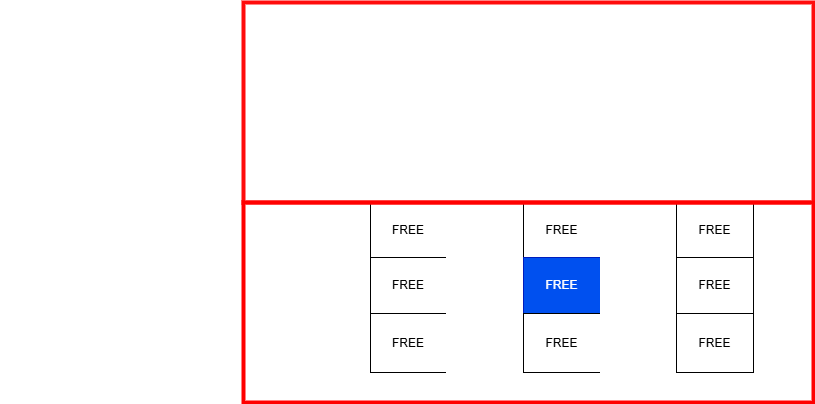

The diagram above was exported from draw.io. Its source (the exported page's mxGraphModel, read from the mxfile embedded in the PNG):
<mxGraphModel dx="2284" dy="-362" grid="0" gridSize="10" guides="1" tooltips="1" connect="1" arrows="1" fold="1" page="1" pageScale="1" pageWidth="850" pageHeight="1100" background="#000000" math="0" shadow="0">
  <root>
    <mxCell id="0" />
    <mxCell id="1" parent="0" />
    <mxCell id="ZU6Ex6V8h4S9D0c6l8sh-1" value="" style="childLayout=tableLayout;recursiveResize=0;shadow=0;fillColor=none;strokeColor=light-dark(#ffffff, #ededed);fontColor=#FFFFFF;" vertex="1" parent="1">
      <mxGeometry x="171" y="1694" width="230" height="170" as="geometry" />
    </mxCell>
    <mxCell id="ZU6Ex6V8h4S9D0c6l8sh-2" value="" style="shape=tableRow;horizontal=0;startSize=0;swimlaneHead=0;swimlaneBody=0;top=0;left=0;bottom=0;right=0;dropTarget=0;collapsible=0;recursiveResize=0;expand=0;fontStyle=0;fillColor=none;strokeColor=light-dark(#ffffff, #ededed);fontColor=#FFFFFF;" vertex="1" parent="ZU6Ex6V8h4S9D0c6l8sh-1">
      <mxGeometry width="230" height="55" as="geometry" />
    </mxCell>
    <mxCell id="ZU6Ex6V8h4S9D0c6l8sh-3" value="NpFr" style="connectable=0;recursiveResize=0;strokeColor=light-dark(#ffffff, #ededed);fillColor=none;align=center;whiteSpace=wrap;html=1;fontColor=#FFFFFF;" vertex="1" parent="ZU6Ex6V8h4S9D0c6l8sh-2">
      <mxGeometry width="77" height="55" as="geometry">
        <mxRectangle width="77" height="55" as="alternateBounds" />
      </mxGeometry>
    </mxCell>
    <mxCell id="ZU6Ex6V8h4S9D0c6l8sh-4" value="XXXX" style="connectable=0;recursiveResize=0;strokeColor=light-dark(#ffffff, #ededed);fillColor=none;align=center;whiteSpace=wrap;html=1;fontColor=#FFFFFF;" vertex="1" parent="ZU6Ex6V8h4S9D0c6l8sh-2">
      <mxGeometry x="77" width="76" height="55" as="geometry">
        <mxRectangle width="76" height="55" as="alternateBounds" />
      </mxGeometry>
    </mxCell>
    <mxCell id="ZU6Ex6V8h4S9D0c6l8sh-5" value="XXXX" style="connectable=0;recursiveResize=0;strokeColor=light-dark(#ffffff, #ededed);fillColor=none;align=center;whiteSpace=wrap;html=1;fontColor=#FFFFFF;" vertex="1" parent="ZU6Ex6V8h4S9D0c6l8sh-2">
      <mxGeometry x="153" width="77" height="55" as="geometry">
        <mxRectangle width="77" height="55" as="alternateBounds" />
      </mxGeometry>
    </mxCell>
    <mxCell id="ZU6Ex6V8h4S9D0c6l8sh-6" style="shape=tableRow;horizontal=0;startSize=0;swimlaneHead=0;swimlaneBody=0;top=0;left=0;bottom=0;right=0;dropTarget=0;collapsible=0;recursiveResize=0;expand=0;fontStyle=0;fillColor=none;strokeColor=light-dark(#ffffff, #ededed);fontColor=#FFFFFF;" vertex="1" parent="ZU6Ex6V8h4S9D0c6l8sh-1">
      <mxGeometry y="55" width="230" height="56" as="geometry" />
    </mxCell>
    <mxCell id="ZU6Ex6V8h4S9D0c6l8sh-7" value="NpFr" style="connectable=0;recursiveResize=0;strokeColor=light-dark(#ffffff, #ededed);fillColor=none;align=center;whiteSpace=wrap;html=1;fontColor=#FFFFFF;" vertex="1" parent="ZU6Ex6V8h4S9D0c6l8sh-6">
      <mxGeometry width="77" height="56" as="geometry">
        <mxRectangle width="77" height="56" as="alternateBounds" />
      </mxGeometry>
    </mxCell>
    <mxCell id="ZU6Ex6V8h4S9D0c6l8sh-8" value="XXXX" style="connectable=0;recursiveResize=0;strokeColor=light-dark(#ffffff, #ededed);fillColor=none;align=center;whiteSpace=wrap;html=1;fontColor=#FFFFFF;" vertex="1" parent="ZU6Ex6V8h4S9D0c6l8sh-6">
      <mxGeometry x="77" width="76" height="56" as="geometry">
        <mxRectangle width="76" height="56" as="alternateBounds" />
      </mxGeometry>
    </mxCell>
    <mxCell id="ZU6Ex6V8h4S9D0c6l8sh-9" value="XXXX" style="connectable=0;recursiveResize=0;strokeColor=light-dark(#ffffff, #ededed);fillColor=none;align=center;whiteSpace=wrap;html=1;fontColor=#FFFFFF;" vertex="1" parent="ZU6Ex6V8h4S9D0c6l8sh-6">
      <mxGeometry x="153" width="77" height="56" as="geometry">
        <mxRectangle width="77" height="56" as="alternateBounds" />
      </mxGeometry>
    </mxCell>
    <mxCell id="ZU6Ex6V8h4S9D0c6l8sh-10" style="shape=tableRow;horizontal=0;startSize=0;swimlaneHead=0;swimlaneBody=0;top=0;left=0;bottom=0;right=0;dropTarget=0;collapsible=0;recursiveResize=0;expand=0;fontStyle=0;fillColor=none;strokeColor=light-dark(#ffffff, #ededed);fontColor=#FFFFFF;" vertex="1" parent="ZU6Ex6V8h4S9D0c6l8sh-1">
      <mxGeometry y="111" width="230" height="59" as="geometry" />
    </mxCell>
    <mxCell id="ZU6Ex6V8h4S9D0c6l8sh-11" value="XXXX" style="connectable=0;recursiveResize=0;strokeColor=light-dark(#ffffff, #ededed);fillColor=none;align=center;whiteSpace=wrap;html=1;fontColor=#FFFFFF;" vertex="1" parent="ZU6Ex6V8h4S9D0c6l8sh-10">
      <mxGeometry width="77" height="59" as="geometry">
        <mxRectangle width="77" height="59" as="alternateBounds" />
      </mxGeometry>
    </mxCell>
    <mxCell id="ZU6Ex6V8h4S9D0c6l8sh-12" value="NpFr" style="connectable=0;recursiveResize=0;strokeColor=light-dark(#ffffff, #ededed);fillColor=none;align=center;whiteSpace=wrap;html=1;fontColor=#FFFFFF;" vertex="1" parent="ZU6Ex6V8h4S9D0c6l8sh-10">
      <mxGeometry x="77" width="76" height="59" as="geometry">
        <mxRectangle width="76" height="59" as="alternateBounds" />
      </mxGeometry>
    </mxCell>
    <mxCell id="ZU6Ex6V8h4S9D0c6l8sh-13" value="NpFr" style="connectable=0;recursiveResize=0;strokeColor=light-dark(#ffffff, #ededed);fillColor=none;align=center;whiteSpace=wrap;html=1;fontColor=#FFFFFF;" vertex="1" parent="ZU6Ex6V8h4S9D0c6l8sh-10">
      <mxGeometry x="153" width="77" height="59" as="geometry">
        <mxRectangle width="77" height="59" as="alternateBounds" />
      </mxGeometry>
    </mxCell>
    <mxCell id="ZU6Ex6V8h4S9D0c6l8sh-14" value="" style="childLayout=tableLayout;recursiveResize=0;shadow=0;fillColor=none;strokeColor=light-dark(#ffffff, #ededed);fontColor=#FFFFFF;" vertex="1" parent="1">
      <mxGeometry x="401" y="1694" width="230" height="170" as="geometry" />
    </mxCell>
    <mxCell id="ZU6Ex6V8h4S9D0c6l8sh-15" value="" style="shape=tableRow;horizontal=0;startSize=0;swimlaneHead=0;swimlaneBody=0;top=0;left=0;bottom=0;right=0;dropTarget=0;collapsible=0;recursiveResize=0;expand=0;fontStyle=0;fillColor=none;strokeColor=light-dark(#ffffff, #ededed);fontColor=#FFFFFF;" vertex="1" parent="ZU6Ex6V8h4S9D0c6l8sh-14">
      <mxGeometry width="230" height="55" as="geometry" />
    </mxCell>
    <mxCell id="ZU6Ex6V8h4S9D0c6l8sh-16" value="NpFr" style="connectable=0;recursiveResize=0;strokeColor=light-dark(#ffffff, #ededed);fillColor=none;align=center;whiteSpace=wrap;html=1;fontColor=#FFFFFF;" vertex="1" parent="ZU6Ex6V8h4S9D0c6l8sh-15">
      <mxGeometry width="77" height="55" as="geometry">
        <mxRectangle width="77" height="55" as="alternateBounds" />
      </mxGeometry>
    </mxCell>
    <mxCell id="ZU6Ex6V8h4S9D0c6l8sh-17" value="NpFr" style="connectable=0;recursiveResize=0;strokeColor=light-dark(#ffffff, #ededed);fillColor=none;align=center;whiteSpace=wrap;html=1;fontColor=#FFFFFF;" vertex="1" parent="ZU6Ex6V8h4S9D0c6l8sh-15">
      <mxGeometry x="77" width="76" height="55" as="geometry">
        <mxRectangle width="76" height="55" as="alternateBounds" />
      </mxGeometry>
    </mxCell>
    <mxCell id="ZU6Ex6V8h4S9D0c6l8sh-18" value="XXX" style="connectable=0;recursiveResize=0;strokeColor=light-dark(#ffffff, #ededed);fillColor=none;align=center;whiteSpace=wrap;html=1;fontColor=#FFFFFF;" vertex="1" parent="ZU6Ex6V8h4S9D0c6l8sh-15">
      <mxGeometry x="153" width="77" height="55" as="geometry">
        <mxRectangle width="77" height="55" as="alternateBounds" />
      </mxGeometry>
    </mxCell>
    <mxCell id="ZU6Ex6V8h4S9D0c6l8sh-19" style="shape=tableRow;horizontal=0;startSize=0;swimlaneHead=0;swimlaneBody=0;top=0;left=0;bottom=0;right=0;dropTarget=0;collapsible=0;recursiveResize=0;expand=0;fontStyle=0;fillColor=none;strokeColor=light-dark(#ffffff, #ededed);fontColor=#FFFFFF;" vertex="1" parent="ZU6Ex6V8h4S9D0c6l8sh-14">
      <mxGeometry y="55" width="230" height="56" as="geometry" />
    </mxCell>
    <mxCell id="ZU6Ex6V8h4S9D0c6l8sh-20" value="XXXX" style="connectable=0;recursiveResize=0;strokeColor=light-dark(#ffffff, #ededed);fillColor=none;align=center;whiteSpace=wrap;html=1;fontColor=#FFFFFF;" vertex="1" parent="ZU6Ex6V8h4S9D0c6l8sh-19">
      <mxGeometry width="77" height="56" as="geometry">
        <mxRectangle width="77" height="56" as="alternateBounds" />
      </mxGeometry>
    </mxCell>
    <mxCell id="ZU6Ex6V8h4S9D0c6l8sh-21" value="NpFr" style="connectable=0;recursiveResize=0;strokeColor=light-dark(#ffffff, #ededed);fillColor=none;align=center;whiteSpace=wrap;html=1;fontColor=#FFFFFF;" vertex="1" parent="ZU6Ex6V8h4S9D0c6l8sh-19">
      <mxGeometry x="77" width="76" height="56" as="geometry">
        <mxRectangle width="76" height="56" as="alternateBounds" />
      </mxGeometry>
    </mxCell>
    <mxCell id="ZU6Ex6V8h4S9D0c6l8sh-22" value="NpFr" style="connectable=0;recursiveResize=0;strokeColor=light-dark(#ffffff, #ededed);fillColor=none;align=center;whiteSpace=wrap;html=1;fontColor=#FFFFFF;" vertex="1" parent="ZU6Ex6V8h4S9D0c6l8sh-19">
      <mxGeometry x="153" width="77" height="56" as="geometry">
        <mxRectangle width="77" height="56" as="alternateBounds" />
      </mxGeometry>
    </mxCell>
    <mxCell id="ZU6Ex6V8h4S9D0c6l8sh-23" style="shape=tableRow;horizontal=0;startSize=0;swimlaneHead=0;swimlaneBody=0;top=0;left=0;bottom=0;right=0;dropTarget=0;collapsible=0;recursiveResize=0;expand=0;fontStyle=0;fillColor=none;strokeColor=light-dark(#ffffff, #ededed);fontColor=#FFFFFF;" vertex="1" parent="ZU6Ex6V8h4S9D0c6l8sh-14">
      <mxGeometry y="111" width="230" height="59" as="geometry" />
    </mxCell>
    <mxCell id="ZU6Ex6V8h4S9D0c6l8sh-24" value="NpFr" style="connectable=0;recursiveResize=0;strokeColor=light-dark(#ffffff, #ededed);fillColor=none;align=center;whiteSpace=wrap;html=1;fontColor=#FFFFFF;" vertex="1" parent="ZU6Ex6V8h4S9D0c6l8sh-23">
      <mxGeometry width="77" height="59" as="geometry">
        <mxRectangle width="77" height="59" as="alternateBounds" />
      </mxGeometry>
    </mxCell>
    <mxCell id="ZU6Ex6V8h4S9D0c6l8sh-25" value="NpFr" style="connectable=0;recursiveResize=0;strokeColor=light-dark(#ffffff, #ededed);fillColor=none;align=center;whiteSpace=wrap;html=1;fontColor=#FFFFFF;" vertex="1" parent="ZU6Ex6V8h4S9D0c6l8sh-23">
      <mxGeometry x="77" width="76" height="59" as="geometry">
        <mxRectangle width="76" height="59" as="alternateBounds" />
      </mxGeometry>
    </mxCell>
    <mxCell id="ZU6Ex6V8h4S9D0c6l8sh-26" value="NpFr" style="connectable=0;recursiveResize=0;strokeColor=light-dark(#ffffff, #ededed);fillColor=none;align=center;whiteSpace=wrap;html=1;fontColor=#FFFFFF;" vertex="1" parent="ZU6Ex6V8h4S9D0c6l8sh-23">
      <mxGeometry x="153" width="77" height="59" as="geometry">
        <mxRectangle width="77" height="59" as="alternateBounds" />
      </mxGeometry>
    </mxCell>
    <mxCell id="ZU6Ex6V8h4S9D0c6l8sh-27" value="" style="childLayout=tableLayout;recursiveResize=0;shadow=0;fillColor=none;strokeColor=light-dark(#ffffff, #ededed);fontColor=#FFFFFF;" vertex="1" parent="1">
      <mxGeometry x="171" y="1864" width="230" height="170" as="geometry" />
    </mxCell>
    <mxCell id="ZU6Ex6V8h4S9D0c6l8sh-28" value="" style="shape=tableRow;horizontal=0;startSize=0;swimlaneHead=0;swimlaneBody=0;top=0;left=0;bottom=0;right=0;dropTarget=0;collapsible=0;recursiveResize=0;expand=0;fontStyle=0;fillColor=none;strokeColor=light-dark(#ffffff, #ededed);fontColor=#FFFFFF;" vertex="1" parent="ZU6Ex6V8h4S9D0c6l8sh-27">
      <mxGeometry width="230" height="55" as="geometry" />
    </mxCell>
    <mxCell id="ZU6Ex6V8h4S9D0c6l8sh-29" value="NpFr" style="connectable=0;recursiveResize=0;strokeColor=light-dark(#ffffff, #ededed);fillColor=none;align=center;whiteSpace=wrap;html=1;fontColor=#FFFFFF;" vertex="1" parent="ZU6Ex6V8h4S9D0c6l8sh-28">
      <mxGeometry width="77" height="55" as="geometry">
        <mxRectangle width="77" height="55" as="alternateBounds" />
      </mxGeometry>
    </mxCell>
    <mxCell id="ZU6Ex6V8h4S9D0c6l8sh-30" value="FREE" style="connectable=0;recursiveResize=0;align=center;whiteSpace=wrap;html=1;" vertex="1" parent="ZU6Ex6V8h4S9D0c6l8sh-28">
      <mxGeometry x="77" width="76" height="55" as="geometry">
        <mxRectangle width="76" height="55" as="alternateBounds" />
      </mxGeometry>
    </mxCell>
    <mxCell id="ZU6Ex6V8h4S9D0c6l8sh-31" value="NpFr" style="connectable=0;recursiveResize=0;strokeColor=light-dark(#ffffff, #ededed);fillColor=none;align=center;whiteSpace=wrap;html=1;fontColor=#FFFFFF;" vertex="1" parent="ZU6Ex6V8h4S9D0c6l8sh-28">
      <mxGeometry x="153" width="77" height="55" as="geometry">
        <mxRectangle width="77" height="55" as="alternateBounds" />
      </mxGeometry>
    </mxCell>
    <mxCell id="ZU6Ex6V8h4S9D0c6l8sh-32" style="shape=tableRow;horizontal=0;startSize=0;swimlaneHead=0;swimlaneBody=0;top=0;left=0;bottom=0;right=0;dropTarget=0;collapsible=0;recursiveResize=0;expand=0;fontStyle=0;fillColor=none;strokeColor=light-dark(#ffffff, #ededed);fontColor=#FFFFFF;" vertex="1" parent="ZU6Ex6V8h4S9D0c6l8sh-27">
      <mxGeometry y="55" width="230" height="56" as="geometry" />
    </mxCell>
    <mxCell id="ZU6Ex6V8h4S9D0c6l8sh-33" value="NpFr" style="connectable=0;recursiveResize=0;strokeColor=light-dark(#ffffff, #ededed);fillColor=none;align=center;whiteSpace=wrap;html=1;fontColor=#FFFFFF;" vertex="1" parent="ZU6Ex6V8h4S9D0c6l8sh-32">
      <mxGeometry width="77" height="56" as="geometry">
        <mxRectangle width="77" height="56" as="alternateBounds" />
      </mxGeometry>
    </mxCell>
    <mxCell id="ZU6Ex6V8h4S9D0c6l8sh-34" value="FREE" style="connectable=0;recursiveResize=0;align=center;whiteSpace=wrap;html=1;" vertex="1" parent="ZU6Ex6V8h4S9D0c6l8sh-32">
      <mxGeometry x="77" width="76" height="56" as="geometry">
        <mxRectangle width="76" height="56" as="alternateBounds" />
      </mxGeometry>
    </mxCell>
    <mxCell id="ZU6Ex6V8h4S9D0c6l8sh-35" value="NpFr" style="connectable=0;recursiveResize=0;strokeColor=light-dark(#ffffff, #ededed);fillColor=none;align=center;whiteSpace=wrap;html=1;fontColor=#FFFFFF;" vertex="1" parent="ZU6Ex6V8h4S9D0c6l8sh-32">
      <mxGeometry x="153" width="77" height="56" as="geometry">
        <mxRectangle width="77" height="56" as="alternateBounds" />
      </mxGeometry>
    </mxCell>
    <mxCell id="ZU6Ex6V8h4S9D0c6l8sh-36" style="shape=tableRow;horizontal=0;startSize=0;swimlaneHead=0;swimlaneBody=0;top=0;left=0;bottom=0;right=0;dropTarget=0;collapsible=0;recursiveResize=0;expand=0;fontStyle=0;fillColor=none;strokeColor=light-dark(#ffffff, #ededed);fontColor=#FFFFFF;" vertex="1" parent="ZU6Ex6V8h4S9D0c6l8sh-27">
      <mxGeometry y="111" width="230" height="59" as="geometry" />
    </mxCell>
    <mxCell id="ZU6Ex6V8h4S9D0c6l8sh-37" value="NpFr" style="connectable=0;recursiveResize=0;strokeColor=light-dark(#ffffff, #ededed);fillColor=none;align=center;whiteSpace=wrap;html=1;fontColor=#FFFFFF;" vertex="1" parent="ZU6Ex6V8h4S9D0c6l8sh-36">
      <mxGeometry width="77" height="59" as="geometry">
        <mxRectangle width="77" height="59" as="alternateBounds" />
      </mxGeometry>
    </mxCell>
    <mxCell id="ZU6Ex6V8h4S9D0c6l8sh-38" value="FREE" style="connectable=0;recursiveResize=0;align=center;whiteSpace=wrap;html=1;" vertex="1" parent="ZU6Ex6V8h4S9D0c6l8sh-36">
      <mxGeometry x="77" width="76" height="59" as="geometry">
        <mxRectangle width="76" height="59" as="alternateBounds" />
      </mxGeometry>
    </mxCell>
    <mxCell id="ZU6Ex6V8h4S9D0c6l8sh-39" value="NpFr" style="connectable=0;recursiveResize=0;strokeColor=light-dark(#ffffff, #ededed);fillColor=none;align=center;whiteSpace=wrap;html=1;fontColor=#FFFFFF;" vertex="1" parent="ZU6Ex6V8h4S9D0c6l8sh-36">
      <mxGeometry x="153" width="77" height="59" as="geometry">
        <mxRectangle width="77" height="59" as="alternateBounds" />
      </mxGeometry>
    </mxCell>
    <mxCell id="ZU6Ex6V8h4S9D0c6l8sh-40" value="" style="childLayout=tableLayout;recursiveResize=0;shadow=0;fillColor=none;strokeColor=light-dark(#ffffff, #ededed);fontColor=#FFFFFF;" vertex="1" parent="1">
      <mxGeometry x="401" y="1864" width="230" height="170" as="geometry" />
    </mxCell>
    <mxCell id="ZU6Ex6V8h4S9D0c6l8sh-41" value="" style="shape=tableRow;horizontal=0;startSize=0;swimlaneHead=0;swimlaneBody=0;top=0;left=0;bottom=0;right=0;dropTarget=0;collapsible=0;recursiveResize=0;expand=0;fontStyle=0;fillColor=none;strokeColor=light-dark(#ffffff, #ededed);fontColor=#FFFFFF;" vertex="1" parent="ZU6Ex6V8h4S9D0c6l8sh-40">
      <mxGeometry width="230" height="55" as="geometry" />
    </mxCell>
    <mxCell id="ZU6Ex6V8h4S9D0c6l8sh-42" value="FREE" style="connectable=0;recursiveResize=0;align=center;whiteSpace=wrap;html=1;" vertex="1" parent="ZU6Ex6V8h4S9D0c6l8sh-41">
      <mxGeometry width="77" height="55" as="geometry">
        <mxRectangle width="77" height="55" as="alternateBounds" />
      </mxGeometry>
    </mxCell>
    <mxCell id="ZU6Ex6V8h4S9D0c6l8sh-43" value="NpFr" style="connectable=0;recursiveResize=0;strokeColor=light-dark(#ffffff, #ededed);fillColor=none;align=center;whiteSpace=wrap;html=1;fontColor=#FFFFFF;" vertex="1" parent="ZU6Ex6V8h4S9D0c6l8sh-41">
      <mxGeometry x="77" width="76" height="55" as="geometry">
        <mxRectangle width="76" height="55" as="alternateBounds" />
      </mxGeometry>
    </mxCell>
    <mxCell id="ZU6Ex6V8h4S9D0c6l8sh-44" value="FREE" style="connectable=0;recursiveResize=0;align=center;whiteSpace=wrap;html=1;" vertex="1" parent="ZU6Ex6V8h4S9D0c6l8sh-41">
      <mxGeometry x="153" width="77" height="55" as="geometry">
        <mxRectangle width="77" height="55" as="alternateBounds" />
      </mxGeometry>
    </mxCell>
    <mxCell id="ZU6Ex6V8h4S9D0c6l8sh-45" style="shape=tableRow;horizontal=0;startSize=0;swimlaneHead=0;swimlaneBody=0;top=0;left=0;bottom=0;right=0;dropTarget=0;collapsible=0;recursiveResize=0;expand=0;fontStyle=0;fillColor=none;strokeColor=light-dark(#ffffff, #ededed);fontColor=#FFFFFF;" vertex="1" parent="ZU6Ex6V8h4S9D0c6l8sh-40">
      <mxGeometry y="55" width="230" height="56" as="geometry" />
    </mxCell>
    <mxCell id="ZU6Ex6V8h4S9D0c6l8sh-46" value="FREE" style="connectable=0;recursiveResize=0;align=center;whiteSpace=wrap;html=1;fillColor=#0050ef;strokeColor=#001DBC;fontColor=#ffffff;" vertex="1" parent="ZU6Ex6V8h4S9D0c6l8sh-45">
      <mxGeometry width="77" height="56" as="geometry">
        <mxRectangle width="77" height="56" as="alternateBounds" />
      </mxGeometry>
    </mxCell>
    <mxCell id="ZU6Ex6V8h4S9D0c6l8sh-47" value="NpFr" style="connectable=0;recursiveResize=0;strokeColor=light-dark(#ffffff, #ededed);fillColor=none;align=center;whiteSpace=wrap;html=1;fontColor=#FFFFFF;" vertex="1" parent="ZU6Ex6V8h4S9D0c6l8sh-45">
      <mxGeometry x="77" width="76" height="56" as="geometry">
        <mxRectangle width="76" height="56" as="alternateBounds" />
      </mxGeometry>
    </mxCell>
    <mxCell id="ZU6Ex6V8h4S9D0c6l8sh-48" value="FREE" style="connectable=0;recursiveResize=0;align=center;whiteSpace=wrap;html=1;" vertex="1" parent="ZU6Ex6V8h4S9D0c6l8sh-45">
      <mxGeometry x="153" width="77" height="56" as="geometry">
        <mxRectangle width="77" height="56" as="alternateBounds" />
      </mxGeometry>
    </mxCell>
    <mxCell id="ZU6Ex6V8h4S9D0c6l8sh-49" style="shape=tableRow;horizontal=0;startSize=0;swimlaneHead=0;swimlaneBody=0;top=0;left=0;bottom=0;right=0;dropTarget=0;collapsible=0;recursiveResize=0;expand=0;fontStyle=0;fillColor=none;strokeColor=light-dark(#ffffff, #ededed);fontColor=#FFFFFF;" vertex="1" parent="ZU6Ex6V8h4S9D0c6l8sh-40">
      <mxGeometry y="111" width="230" height="59" as="geometry" />
    </mxCell>
    <mxCell id="ZU6Ex6V8h4S9D0c6l8sh-50" value="FREE" style="connectable=0;recursiveResize=0;align=center;whiteSpace=wrap;html=1;" vertex="1" parent="ZU6Ex6V8h4S9D0c6l8sh-49">
      <mxGeometry width="77" height="59" as="geometry">
        <mxRectangle width="77" height="59" as="alternateBounds" />
      </mxGeometry>
    </mxCell>
    <mxCell id="ZU6Ex6V8h4S9D0c6l8sh-51" value="NpFr" style="connectable=0;recursiveResize=0;strokeColor=light-dark(#ffffff, #ededed);fillColor=none;align=center;whiteSpace=wrap;html=1;fontColor=#FFFFFF;" vertex="1" parent="ZU6Ex6V8h4S9D0c6l8sh-49">
      <mxGeometry x="77" width="76" height="59" as="geometry">
        <mxRectangle width="76" height="59" as="alternateBounds" />
      </mxGeometry>
    </mxCell>
    <mxCell id="ZU6Ex6V8h4S9D0c6l8sh-52" value="FREE" style="connectable=0;recursiveResize=0;align=center;whiteSpace=wrap;html=1;" vertex="1" parent="ZU6Ex6V8h4S9D0c6l8sh-49">
      <mxGeometry x="153" width="77" height="59" as="geometry">
        <mxRectangle width="77" height="59" as="alternateBounds" />
      </mxGeometry>
    </mxCell>
    <mxCell id="ZU6Ex6V8h4S9D0c6l8sh-53" value="" style="rounded=0;whiteSpace=wrap;html=1;fillColor=none;strokeColor=light-dark(#FF0C0C,#EDEDED);fontColor=#FF1C1C;strokeWidth=4;" vertex="1" parent="1">
      <mxGeometry x="121" y="1664" width="570" height="200" as="geometry" />
    </mxCell>
    <mxCell id="ZU6Ex6V8h4S9D0c6l8sh-54" value="" style="rounded=0;whiteSpace=wrap;html=1;fillColor=none;strokeColor=light-dark(#ff0000, #ededed);fontColor=#FFFFFF;strokeWidth=4;" vertex="1" parent="1">
      <mxGeometry x="121" y="1864" width="570" height="200" as="geometry" />
    </mxCell>
    <mxCell id="ZU6Ex6V8h4S9D0c6l8sh-55" value="&lt;font style=&quot;color: rgb(255, 255, 255); font-size: 15px;&quot; face=&quot;Lucida Console&quot;&gt;Step V:&lt;/font&gt;&lt;div&gt;&lt;font style=&quot;color: rgb(255, 255, 255); font-size: 15px;&quot; face=&quot;Lucida Console&quot;&gt;FreeUaFObjectNonPagedPool&lt;/font&gt;&lt;/div&gt;" style="text;html=1;align=center;verticalAlign=middle;whiteSpace=wrap;rounded=0;" vertex="1" parent="1">
      <mxGeometry x="-86" y="1922" width="154" height="28" as="geometry" />
    </mxCell>
  </root>
</mxGraphModel>